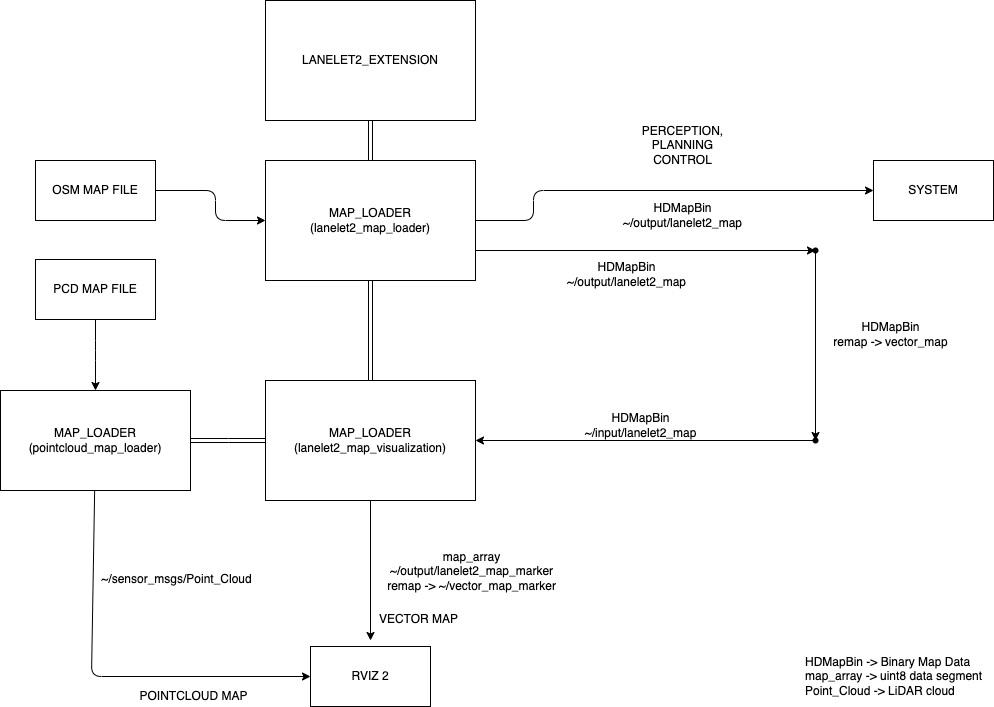

The diagram above was exported from draw.io. Its source (the exported page's mxGraphModel, read from the mxfile embedded in the PNG):
<mxGraphModel dx="482" dy="513" grid="1" gridSize="10" guides="1" tooltips="1" connect="1" arrows="1" fold="1" page="1" pageScale="1" pageWidth="1169" pageHeight="827" background="none" math="0" shadow="0">
  <root>
    <mxCell id="0" />
    <mxCell id="1" parent="0" />
    <mxCell id="5" style="edgeStyle=none;html=1;" parent="1" source="2" target="4" edge="1">
      <mxGeometry relative="1" as="geometry">
        <Array as="points">
          <mxPoint x="303" y="240" />
          <mxPoint x="303" y="270" />
        </Array>
      </mxGeometry>
    </mxCell>
    <mxCell id="2" value="OSM MAP FILE" style="whiteSpace=wrap;html=1;" parent="1" vertex="1">
      <mxGeometry x="123" y="210" width="120" height="60" as="geometry" />
    </mxCell>
    <mxCell id="23" value="" style="edgeStyle=none;html=1;" parent="1" source="3" target="22" edge="1">
      <mxGeometry relative="1" as="geometry">
        <Array as="points">
          <mxPoint x="183" y="400" />
        </Array>
      </mxGeometry>
    </mxCell>
    <mxCell id="3" value="PCD MAP FILE" style="whiteSpace=wrap;html=1;" parent="1" vertex="1">
      <mxGeometry x="123" y="309" width="120" height="60" as="geometry" />
    </mxCell>
    <mxCell id="10" style="edgeStyle=none;html=1;exitX=1;exitY=0.75;exitDx=0;exitDy=0;" parent="1" source="4" edge="1">
      <mxGeometry relative="1" as="geometry">
        <mxPoint x="903" y="300" as="targetPoint" />
      </mxGeometry>
    </mxCell>
    <mxCell id="8" style="edgeStyle=none;html=1;entryX=0.5;entryY=0;entryDx=0;entryDy=0;shape=link;" parent="1" source="7" target="4" edge="1">
      <mxGeometry relative="1" as="geometry" />
    </mxCell>
    <mxCell id="29" style="edgeStyle=elbowEdgeStyle;html=1;shape=link;" parent="1" source="7" target="9" edge="1">
      <mxGeometry relative="1" as="geometry" />
    </mxCell>
    <mxCell id="31" style="edgeStyle=elbowEdgeStyle;html=1;exitX=1;exitY=0.5;exitDx=0;exitDy=0;entryX=0;entryY=0.5;entryDx=0;entryDy=0;" parent="1" source="4" target="34" edge="1">
      <mxGeometry relative="1" as="geometry">
        <mxPoint x="901" y="240" as="targetPoint" />
        <Array as="points">
          <mxPoint x="621" y="250" />
        </Array>
      </mxGeometry>
    </mxCell>
    <mxCell id="4" value="MAP_LOADER&lt;br&gt;(lanelet2_map_loader)" style="whiteSpace=wrap;html=1;" parent="1" vertex="1">
      <mxGeometry x="353" y="210" width="210" height="120" as="geometry" />
    </mxCell>
    <mxCell id="7" value="LANELET2_EXTENSION" style="whiteSpace=wrap;html=1;" parent="1" vertex="1">
      <mxGeometry x="353" y="50" width="210" height="120" as="geometry" />
    </mxCell>
    <mxCell id="19" style="edgeStyle=none;html=1;" parent="1" source="9" edge="1">
      <mxGeometry relative="1" as="geometry">
        <mxPoint x="458.0000000000002" y="690" as="targetPoint" />
      </mxGeometry>
    </mxCell>
    <mxCell id="30" style="edgeStyle=elbowEdgeStyle;shape=link;html=1;entryX=1;entryY=0.5;entryDx=0;entryDy=0;" parent="1" source="9" target="22" edge="1">
      <mxGeometry relative="1" as="geometry" />
    </mxCell>
    <mxCell id="9" value="MAP_LOADER&lt;br&gt;(lanelet2_map_visualization)" style="whiteSpace=wrap;html=1;" parent="1" vertex="1">
      <mxGeometry x="353" y="430" width="210" height="120" as="geometry" />
    </mxCell>
    <mxCell id="11" value="HDMapBin&lt;br&gt;~/output/lanelet2_map" style="text;html=1;align=center;verticalAlign=middle;resizable=0;points=[];autosize=1;strokeColor=none;fillColor=none;" parent="1" vertex="1">
      <mxGeometry x="649" y="309" width="130" height="30" as="geometry" />
    </mxCell>
    <mxCell id="13" style="edgeStyle=none;html=1;entryX=0.507;entryY=0.426;entryDx=0;entryDy=0;entryPerimeter=0;" parent="1" source="12" target="15" edge="1">
      <mxGeometry relative="1" as="geometry">
        <mxPoint x="903" y="470" as="targetPoint" />
      </mxGeometry>
    </mxCell>
    <mxCell id="12" value="" style="shape=waypoint;sketch=0;size=6;pointerEvents=1;points=[];fillColor=none;resizable=0;rotatable=0;perimeter=centerPerimeter;snapToPoint=1;" parent="1" vertex="1">
      <mxGeometry x="883" y="280" width="40" height="40" as="geometry" />
    </mxCell>
    <mxCell id="14" value="HDMapBin&lt;br&gt;remap -&amp;gt; vector_map" style="text;html=1;align=center;verticalAlign=middle;resizable=0;points=[];autosize=1;strokeColor=none;fillColor=none;" parent="1" vertex="1">
      <mxGeometry x="913" y="369" width="130" height="30" as="geometry" />
    </mxCell>
    <mxCell id="16" style="edgeStyle=none;html=1;" parent="1" source="15" edge="1">
      <mxGeometry relative="1" as="geometry">
        <mxPoint x="563" y="490" as="targetPoint" />
      </mxGeometry>
    </mxCell>
    <mxCell id="15" value="" style="shape=waypoint;sketch=0;size=6;pointerEvents=1;points=[];fillColor=none;resizable=0;rotatable=0;perimeter=centerPerimeter;snapToPoint=1;" parent="1" vertex="1">
      <mxGeometry x="883" y="470" width="40" height="40" as="geometry" />
    </mxCell>
    <mxCell id="17" style="edgeStyle=none;html=1;" parent="1" source="12" target="12" edge="1">
      <mxGeometry relative="1" as="geometry" />
    </mxCell>
    <mxCell id="18" value="HDMapBin&lt;br&gt;~/input/lanelet2_map" style="text;html=1;align=center;verticalAlign=middle;resizable=0;points=[];autosize=1;strokeColor=none;fillColor=none;" parent="1" vertex="1">
      <mxGeometry x="663" y="460" width="130" height="30" as="geometry" />
    </mxCell>
    <mxCell id="20" value="map_array&lt;br&gt;~/output/lanelet2_map_marker&lt;br&gt;remap -&amp;gt; ~/vector_map_marker" style="text;html=1;align=center;verticalAlign=middle;resizable=0;points=[];autosize=1;strokeColor=none;fillColor=none;" parent="1" vertex="1">
      <mxGeometry x="469" y="596" width="180" height="50" as="geometry" />
    </mxCell>
    <mxCell id="21" value="RVIZ 2" style="whiteSpace=wrap;html=1;" parent="1" vertex="1">
      <mxGeometry x="398" y="696" width="120" height="60" as="geometry" />
    </mxCell>
    <mxCell id="24" style="edgeStyle=none;html=1;entryX=0;entryY=0.5;entryDx=0;entryDy=0;" parent="1" source="22" target="21" edge="1">
      <mxGeometry relative="1" as="geometry">
        <Array as="points">
          <mxPoint x="179" y="726" />
        </Array>
      </mxGeometry>
    </mxCell>
    <mxCell id="22" value="MAP_LOADER&lt;br&gt;(pointcloud_map_loader)" style="whiteSpace=wrap;html=1;" parent="1" vertex="1">
      <mxGeometry x="88" y="440" width="190" height="100" as="geometry" />
    </mxCell>
    <mxCell id="26" value="~/sensor_msgs/Point_Cloud" style="text;html=1;align=center;verticalAlign=middle;resizable=0;points=[];autosize=1;strokeColor=none;fillColor=none;" parent="1" vertex="1">
      <mxGeometry x="179" y="619" width="170" height="20" as="geometry" />
    </mxCell>
    <mxCell id="27" value="POINTCLOUD MAP" style="text;html=1;align=center;verticalAlign=middle;resizable=0;points=[];autosize=1;strokeColor=none;fillColor=none;" parent="1" vertex="1">
      <mxGeometry x="221" y="736" width="120" height="20" as="geometry" />
    </mxCell>
    <mxCell id="28" value="VECTOR MAP" style="text;html=1;align=center;verticalAlign=middle;resizable=0;points=[];autosize=1;strokeColor=none;fillColor=none;" parent="1" vertex="1">
      <mxGeometry x="461" y="659" width="90" height="20" as="geometry" />
    </mxCell>
    <mxCell id="32" value="PERCEPTION,&lt;br&gt;PLANNING&lt;br&gt;CONTROL" style="text;html=1;align=center;verticalAlign=middle;resizable=0;points=[];autosize=1;strokeColor=none;fillColor=none;" parent="1" vertex="1">
      <mxGeometry x="720" y="170" width="100" height="50" as="geometry" />
    </mxCell>
    <mxCell id="34" value="SYSTEM" style="whiteSpace=wrap;html=1;" parent="1" vertex="1">
      <mxGeometry x="961" y="210" width="120" height="60" as="geometry" />
    </mxCell>
    <mxCell id="36" value="HDMapBin -&amp;gt; Binary Map Data&lt;br&gt;map_array -&amp;gt; uint8 data segment&lt;br&gt;Point_Cloud -&amp;gt; LiDAR cloud" style="text;html=1;align=left;verticalAlign=middle;resizable=0;points=[];autosize=1;strokeColor=none;fillColor=none;" parent="1" vertex="1">
      <mxGeometry x="891" y="701" width="190" height="50" as="geometry" />
    </mxCell>
    <mxCell id="37" value="HDMapBin&lt;br&gt;~/output/lanelet2_map" style="text;html=1;align=center;verticalAlign=middle;resizable=0;points=[];autosize=1;strokeColor=none;fillColor=none;" parent="1" vertex="1">
      <mxGeometry x="705" y="250" width="130" height="30" as="geometry" />
    </mxCell>
  </root>
</mxGraphModel>